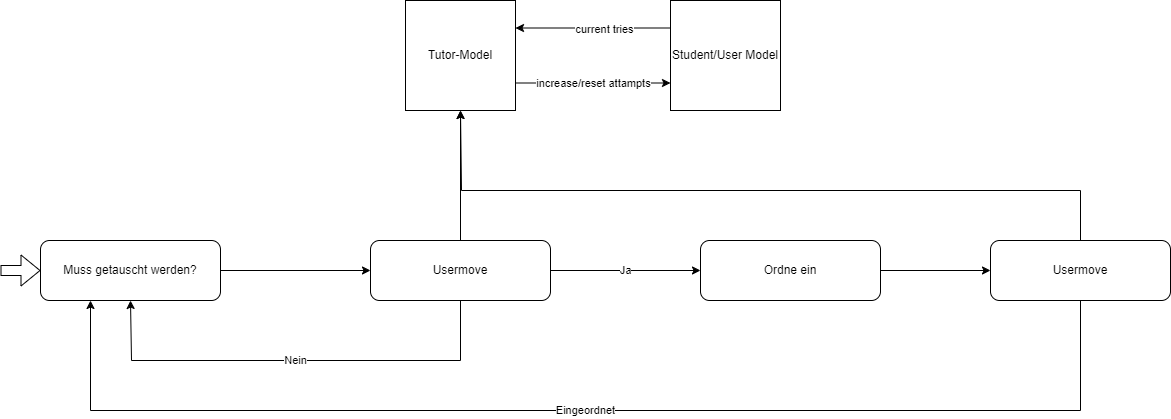

The diagram above was exported from draw.io. Its source (the exported page's mxGraphModel, read from the mxfile embedded in the PNG):
<mxGraphModel dx="1354" dy="592" grid="1" gridSize="10" guides="1" tooltips="1" connect="1" arrows="1" fold="1" page="1" pageScale="1" pageWidth="827" pageHeight="1169" math="0" shadow="0">
  <root>
    <mxCell id="0" />
    <mxCell id="1" parent="0" />
    <mxCell id="27wLi2Yr8y8T-ri_7j4v-7" value="" style="edgeStyle=orthogonalEdgeStyle;rounded=0;orthogonalLoop=1;jettySize=auto;html=1;entryX=0;entryY=0.5;entryDx=0;entryDy=0;" edge="1" parent="1" source="27wLi2Yr8y8T-ri_7j4v-1" target="27wLi2Yr8y8T-ri_7j4v-3">
      <mxGeometry relative="1" as="geometry" />
    </mxCell>
    <mxCell id="27wLi2Yr8y8T-ri_7j4v-1" value="Muss getauscht werden?" style="rounded=1;whiteSpace=wrap;html=1;" vertex="1" parent="1">
      <mxGeometry x="70" y="280" width="180" height="60" as="geometry" />
    </mxCell>
    <mxCell id="27wLi2Yr8y8T-ri_7j4v-9" style="edgeStyle=orthogonalEdgeStyle;rounded=0;orthogonalLoop=1;jettySize=auto;html=1;" edge="1" parent="1" source="27wLi2Yr8y8T-ri_7j4v-3" target="27wLi2Yr8y8T-ri_7j4v-8">
      <mxGeometry relative="1" as="geometry" />
    </mxCell>
    <mxCell id="27wLi2Yr8y8T-ri_7j4v-15" value="Ja" style="edgeStyle=orthogonalEdgeStyle;rounded=0;orthogonalLoop=1;jettySize=auto;html=1;" edge="1" parent="1" source="27wLi2Yr8y8T-ri_7j4v-3">
      <mxGeometry relative="1" as="geometry">
        <mxPoint x="730" y="310" as="targetPoint" />
      </mxGeometry>
    </mxCell>
    <mxCell id="27wLi2Yr8y8T-ri_7j4v-17" value="Nein" style="edgeStyle=orthogonalEdgeStyle;rounded=0;orthogonalLoop=1;jettySize=auto;html=1;exitX=0.5;exitY=1;exitDx=0;exitDy=0;entryX=0.5;entryY=1;entryDx=0;entryDy=0;" edge="1" parent="1" source="27wLi2Yr8y8T-ri_7j4v-3" target="27wLi2Yr8y8T-ri_7j4v-1">
      <mxGeometry relative="1" as="geometry">
        <mxPoint x="160" y="460" as="targetPoint" />
        <Array as="points">
          <mxPoint x="490" y="400" />
          <mxPoint x="161" y="400" />
        </Array>
      </mxGeometry>
    </mxCell>
    <mxCell id="27wLi2Yr8y8T-ri_7j4v-3" value="Usermove" style="rounded=1;whiteSpace=wrap;html=1;" vertex="1" parent="1">
      <mxGeometry x="400" y="280" width="180" height="60" as="geometry" />
    </mxCell>
    <mxCell id="27wLi2Yr8y8T-ri_7j4v-12" value="increase/reset attampts" style="edgeStyle=orthogonalEdgeStyle;rounded=0;orthogonalLoop=1;jettySize=auto;html=1;exitX=1;exitY=0.75;exitDx=0;exitDy=0;entryX=0;entryY=0.75;entryDx=0;entryDy=0;" edge="1" parent="1" source="27wLi2Yr8y8T-ri_7j4v-8" target="27wLi2Yr8y8T-ri_7j4v-11">
      <mxGeometry relative="1" as="geometry" />
    </mxCell>
    <mxCell id="27wLi2Yr8y8T-ri_7j4v-8" value="Tutor-Model" style="whiteSpace=wrap;html=1;aspect=fixed;" vertex="1" parent="1">
      <mxGeometry x="435" y="40" width="110" height="110" as="geometry" />
    </mxCell>
    <mxCell id="27wLi2Yr8y8T-ri_7j4v-13" style="edgeStyle=orthogonalEdgeStyle;rounded=0;orthogonalLoop=1;jettySize=auto;html=1;exitX=0;exitY=0.25;exitDx=0;exitDy=0;entryX=1;entryY=0.25;entryDx=0;entryDy=0;" edge="1" parent="1" source="27wLi2Yr8y8T-ri_7j4v-11" target="27wLi2Yr8y8T-ri_7j4v-8">
      <mxGeometry relative="1" as="geometry" />
    </mxCell>
    <mxCell id="27wLi2Yr8y8T-ri_7j4v-22" value="current tries" style="edgeLabel;html=1;align=center;verticalAlign=middle;resizable=0;points=[];" vertex="1" connectable="0" parent="27wLi2Yr8y8T-ri_7j4v-13">
      <mxGeometry x="-0.1484" y="1" relative="1" as="geometry">
        <mxPoint x="-1" as="offset" />
      </mxGeometry>
    </mxCell>
    <mxCell id="27wLi2Yr8y8T-ri_7j4v-11" value="Student/User Model" style="whiteSpace=wrap;html=1;aspect=fixed;" vertex="1" parent="1">
      <mxGeometry x="700" y="40" width="110" height="110" as="geometry" />
    </mxCell>
    <mxCell id="27wLi2Yr8y8T-ri_7j4v-20" style="edgeStyle=orthogonalEdgeStyle;rounded=0;orthogonalLoop=1;jettySize=auto;html=1;exitX=1;exitY=0.5;exitDx=0;exitDy=0;entryX=0;entryY=0.5;entryDx=0;entryDy=0;" edge="1" parent="1" source="27wLi2Yr8y8T-ri_7j4v-16" target="27wLi2Yr8y8T-ri_7j4v-19">
      <mxGeometry relative="1" as="geometry" />
    </mxCell>
    <mxCell id="27wLi2Yr8y8T-ri_7j4v-16" value="Ordne ein" style="rounded=1;whiteSpace=wrap;html=1;" vertex="1" parent="1">
      <mxGeometry x="730" y="280" width="180" height="60" as="geometry" />
    </mxCell>
    <mxCell id="27wLi2Yr8y8T-ri_7j4v-21" style="edgeStyle=orthogonalEdgeStyle;rounded=0;orthogonalLoop=1;jettySize=auto;html=1;entryX=0.5;entryY=1;entryDx=0;entryDy=0;" edge="1" parent="1" source="27wLi2Yr8y8T-ri_7j4v-19" target="27wLi2Yr8y8T-ri_7j4v-8">
      <mxGeometry relative="1" as="geometry">
        <mxPoint x="490" y="160" as="targetPoint" />
        <Array as="points">
          <mxPoint x="1110" y="230" />
          <mxPoint x="491" y="230" />
        </Array>
      </mxGeometry>
    </mxCell>
    <mxCell id="27wLi2Yr8y8T-ri_7j4v-24" value="Eingeordnet" style="edgeStyle=orthogonalEdgeStyle;rounded=0;orthogonalLoop=1;jettySize=auto;html=1;exitX=0.5;exitY=1;exitDx=0;exitDy=0;" edge="1" parent="1" source="27wLi2Yr8y8T-ri_7j4v-19">
      <mxGeometry relative="1" as="geometry">
        <mxPoint x="120" y="340" as="targetPoint" />
        <mxPoint x="1070" y="280" as="sourcePoint" />
        <Array as="points">
          <mxPoint x="1110" y="450" />
          <mxPoint x="120" y="450" />
        </Array>
      </mxGeometry>
    </mxCell>
    <mxCell id="27wLi2Yr8y8T-ri_7j4v-19" value="Usermove" style="rounded=1;whiteSpace=wrap;html=1;" vertex="1" parent="1">
      <mxGeometry x="1020" y="280" width="180" height="60" as="geometry" />
    </mxCell>
    <mxCell id="27wLi2Yr8y8T-ri_7j4v-25" value="" style="shape=flexArrow;endArrow=classic;html=1;rounded=0;" edge="1" parent="1">
      <mxGeometry width="50" height="50" relative="1" as="geometry">
        <mxPoint x="30" y="310" as="sourcePoint" />
        <mxPoint x="70" y="310" as="targetPoint" />
      </mxGeometry>
    </mxCell>
  </root>
</mxGraphModel>